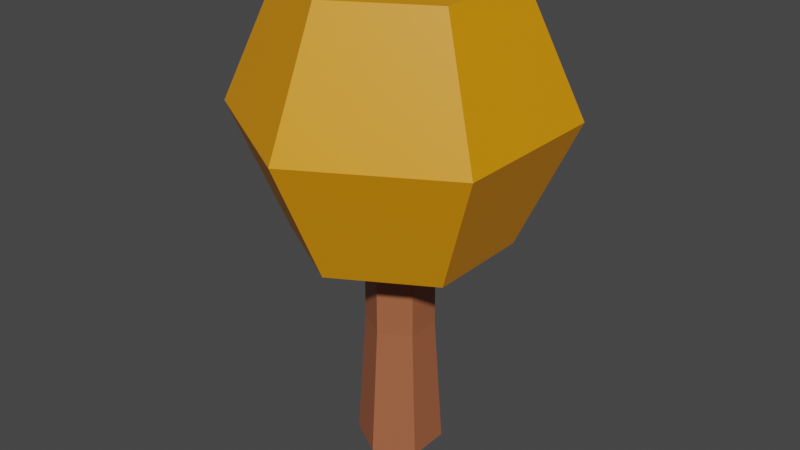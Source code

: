# Source: tree_a_orange.blend  (saved by Blender 2.82.7; exported with 4.5.12 LTS)
import bpy
from mathutils import Matrix  # noqa: F401  (used for matrix-valued properties, if any)

bpy.ops.wm.read_factory_settings(use_empty=True)
scene = bpy.context.scene
scene.name = 'Scene'

# ---- collections
col_collection = bpy.data.collections.new('Collection'); scene.collection.children.link(col_collection)

# ---- materials (node trees are filled in below, after node groups)
mat_treetop_orange = bpy.data.materials.new('treetop_orange')
mat_treetop_orange.use_transparent_shadow = False
mat_trunk_brown = bpy.data.materials.new('trunk_brown')
mat_trunk_brown.use_transparent_shadow = False

# ---- material node trees
mat_treetop_orange.use_nodes = True; mat_treetop_orange.node_tree.nodes.clear()
_N = mat_treetop_orange.node_tree.nodes; _L = mat_treetop_orange.node_tree.links
n0 = _N.new('ShaderNodeOutputMaterial'); n0.name = 'Material Output'; n0.location = (300, 300)
n1 = _N.new('ShaderNodeBsdfPrincipled'); n1.name = 'Principled BSDF'; n1.location = (10, 300)
n1.distribution = 'GGX'
n1.subsurface_method = 'BURLEY'
n1.inputs[0].default_value = (0.8, 0.2954, 0.0, 1.0)
n1.inputs[3].default_value = 1.45
n1.inputs[27].default_value = (0.0, 0.0, 0.0, 1.0)
n1.inputs[28].default_value = 1.0
_L.new(n1.outputs[0], n0.inputs[0])
n0.is_active_output = True
mat_trunk_brown.use_nodes = True; mat_trunk_brown.node_tree.nodes.clear()
_N = mat_trunk_brown.node_tree.nodes; _L = mat_trunk_brown.node_tree.links
n0 = _N.new('ShaderNodeOutputMaterial'); n0.name = 'Material Output'; n0.location = (300, 300)
n1 = _N.new('ShaderNodeBsdfPrincipled'); n1.name = 'Principled BSDF'; n1.location = (10, 300)
n1.distribution = 'GGX'
n1.subsurface_method = 'BURLEY'
n1.inputs[0].default_value = (0.3757, 0.1192, 0.05249, 1.0)
n1.inputs[3].default_value = 1.45
n1.inputs[27].default_value = (0.0, 0.0, 0.0, 1.0)
n1.inputs[28].default_value = 1.0
_L.new(n1.outputs[0], n0.inputs[0])
n0.is_active_output = True

# ---- world
world_world = bpy.data.worlds.new('World'); scene.world = world_world
world_world.use_nodes = True; world_world.node_tree.nodes.clear()
_N = world_world.node_tree.nodes; _L = world_world.node_tree.links
n0 = _N.new('ShaderNodeOutputWorld'); n0.name = 'World Output'; n0.location = (300, 300)
n1 = _N.new('ShaderNodeBackground'); n1.name = 'Background'; n1.location = (10, 300)
n1.inputs[0].default_value = (0.05088, 0.05088, 0.05088, 1.0)
_L.new(n1.outputs[0], n0.inputs[0])
n0.is_active_output = True
world_world.color = (0.05088, 0.05088, 0.05088)
world_world.use_sun_shadow = False
world_world.sun_shadow_jitter_overblur = 0.0

# ---- meshes
me_cylinder_005 = bpy.data.meshes.new('Cylinder.005')
me_cylinder_005.from_pydata([(1.949e-08, 2.472, 3.835), (1.949e-08, 2.472, 9.587), (2.14, 1.236, 3.835), (2.14, 1.236, 9.587), (2.14, -1.236, 3.835), (2.14, -1.236, 9.587), (-1.966e-07, -2.472, 3.835), (-1.966e-07, -2.472, 9.587), (-2.14, -1.236, 3.835), (-2.14, -1.236, 9.587), (-2.14, 1.236, 3.835), (-2.14, 1.236, 9.587), (4.546e-08, 3.779, 6.711), (3.273, 1.889, 6.711), (3.273, -1.889, 6.711), (-2.849e-07, -3.779, 6.711), (-3.273, -1.889, 6.711), (-3.273, 1.889, 6.711)], [], [(12, 1, 3, 13), (13, 3, 5, 14), (14, 5, 7, 15), (15, 7, 9, 16), (3, 1, 11, 9, 7, 5), (16, 9, 11, 17), (17, 11, 1, 12), (0, 2, 4, 6, 8, 10), (10, 17, 12, 0), (8, 16, 17, 10), (6, 15, 16, 8), (4, 14, 15, 6), (2, 13, 14, 4), (0, 12, 13, 2)])
_uv = me_cylinder_005.uv_layers.new(name='UVMap')
_uv.uv.foreach_set('vector', [1.0, 0.75, 1.0, 1.0, 0.8333, 1.0, 0.8333, 0.75, 0.8333, 0.75, 0.8333, 1.0, 0.6667, 1.0, 0.6667, 0.75, 0.6667, 0.75, 0.6667, 1.0, 0.5, 1.0, 0.5, 0.75, 0.5, 0.75, 0.5, 1.0, 0.3333, 1.0, 0.3333, 0.75, 0.4578, 0.37, 0.25, 0.49, 0.04215, 0.37, 0.04215, 0.13, 0.25, 0.01, 0.4578, 0.13, 0.3333, 0.75, 0.3333, 1.0, 0.1667, 1.0, 0.1667, 0.75, 0.1667, 0.75, 0.1667, 1.0, -8.941e-08, 1.0, -8.941e-08, 0.75, 0.75, 0.49, 0.9578, 0.37, 0.9578, 0.13, 0.75, 0.01, 0.5422, 0.13, 0.5422, 0.37, 0.1667, 0.5, 0.1667, 0.75, -8.941e-08, 0.75, -8.941e-08, 0.5, 0.3333, 0.5, 0.3333, 0.75, 0.1667, 0.75, 0.1667, 0.5, 0.5, 0.5, 0.5, 0.75, 0.3333, 0.75, 0.3333, 0.5, 0.6667, 0.5, 0.6667, 0.75, 0.5, 0.75, 0.5, 0.5, 0.8333, 0.5, 0.8333, 0.75, 0.6667, 0.75, 0.6667, 0.5, 1.0, 0.5, 1.0, 0.75, 0.8333, 0.75, 0.8333, 0.5])
me_cylinder_005.materials.append(mat_treetop_orange)
me_cylinder_005.use_remesh_preserve_volume = False
me_cylinder_005.use_remesh_preserve_attributes = False
me_cylinder_005.use_mirror_vertex_groups = False
me_cylinder_005.update()
me_cylinder_004 = bpy.data.meshes.new('Cylinder.004')
me_cylinder_004.from_pydata([(0.0, 1.0, -1.0), (-6.92e-09, 0.7969, 4.409), (0.866, 0.5, -1.0), (0.6902, 0.3985, 4.409), (0.866, -0.5, -1.0), (0.6902, -0.3985, 4.409), (-8.742e-08, -1.0, -1.0), (-7.659e-08, -0.7969, 4.409), (-0.866, -0.5, -1.0), (-0.6902, -0.3985, 4.409), (-0.866, 0.5, -1.0), (-0.6902, 0.3985, 4.409), (-6.92e-09, 0.7969, 2.138), (0.6902, 0.3985, 2.138), (0.6902, -0.3985, 2.138), (-7.659e-08, -0.7969, 2.138), (-0.6902, -0.3985, 2.138), (-0.6902, 0.3985, 2.138)], [], [(12, 1, 3, 13), (13, 3, 5, 14), (14, 5, 7, 15), (15, 7, 9, 16), (3, 1, 11, 9, 7, 5), (16, 9, 11, 17), (17, 11, 1, 12), (0, 2, 4, 6, 8, 10), (10, 17, 12, 0), (8, 16, 17, 10), (6, 15, 16, 8), (4, 14, 15, 6), (2, 13, 14, 4), (0, 12, 13, 2)])
_uv = me_cylinder_004.uv_layers.new(name='UVMap')
_uv.uv.foreach_set('vector', [1.0, 0.75, 1.0, 1.0, 0.8333, 1.0, 0.8333, 0.75, 0.8333, 0.75, 0.8333, 1.0, 0.6667, 1.0, 0.6667, 0.75, 0.6667, 0.75, 0.6667, 1.0, 0.5, 1.0, 0.5, 0.75, 0.5, 0.75, 0.5, 1.0, 0.3333, 1.0, 0.3333, 0.75, 0.4578, 0.37, 0.25, 0.49, 0.04215, 0.37, 0.04215, 0.13, 0.25, 0.01, 0.4578, 0.13, 0.3333, 0.75, 0.3333, 1.0, 0.1667, 1.0, 0.1667, 0.75, 0.1667, 0.75, 0.1667, 1.0, -8.941e-08, 1.0, -8.941e-08, 0.75, 0.75, 0.49, 0.9578, 0.37, 0.9578, 0.13, 0.75, 0.01, 0.5422, 0.13, 0.5422, 0.37, 0.1667, 0.5, 0.1667, 0.75, -8.941e-08, 0.75, -8.941e-08, 0.5, 0.3333, 0.5, 0.3333, 0.75, 0.1667, 0.75, 0.1667, 0.5, 0.5, 0.5, 0.5, 0.75, 0.3333, 0.75, 0.3333, 0.5, 0.6667, 0.5, 0.6667, 0.75, 0.5, 0.75, 0.5, 0.5, 0.8333, 0.5, 0.8333, 0.75, 0.6667, 0.75, 0.6667, 0.5, 1.0, 0.5, 1.0, 0.75, 0.8333, 0.75, 0.8333, 0.5])
me_cylinder_004.materials.append(mat_trunk_brown)
me_cylinder_004.use_remesh_preserve_volume = False
me_cylinder_004.use_remesh_preserve_attributes = False
me_cylinder_004.use_mirror_vertex_groups = False
me_cylinder_004.update()

# ---- objects
ob_treetop_a_orange = bpy.data.objects.new('treetop_a_orange', me_cylinder_005)
ob_trunk_a_orange = bpy.data.objects.new('trunk_a_orange', me_cylinder_004)

# ---- transforms, parenting, visibility, modifiers, constraints
ob_treetop_a_orange.location = (0.0, 0.0, 1.434)
ob_treetop_a_orange.lineart.crease_threshold = 0.0
ob_trunk_a_orange.location = (0.0, 0.0, 0.963)
ob_trunk_a_orange.lineart.crease_threshold = 0.0

# ---- collection membership
col_collection.objects.link(ob_treetop_a_orange)
col_collection.objects.link(ob_trunk_a_orange)

# ---- scene / render settings (as saved in the file)
scene.frame_start = 1; scene.frame_end = 250; scene.frame_set(1)
scene.render.engine = 'BLENDER_EEVEE_NEXT'
scene.cycles.use_denoising = False
scene.cycles.samples = 128
scene.cycles.sampling_pattern = 'TABULATED_SOBOL'
scene.cycles.use_adaptive_sampling = False
scene.cycles.use_light_tree = False
scene.view_settings.view_transform = 'Filmic'
bpy.context.view_layer.update()

# ---- added for rendering (the .blend has no active camera and no usable light): camera, sun
cam_auto = bpy.data.cameras.new('AutoCamera')
cam_auto.lens = 50.0
cam_auto.sensor_width = 36.0
cam_auto.clip_end = 1000.0
ob_auto_camera = bpy.data.objects.new('AutoCamera', cam_auto)
scene.collection.objects.link(ob_auto_camera)
ob_auto_camera.location = (13.7928, -16.5514, 16.5262)
ob_auto_camera.rotation_euler = (1.09748, -7.21219e-08, 0.694738)
scene.camera = ob_auto_camera
light_auto_sun = bpy.data.lights.new('AutoSun', 'SUN')
light_auto_sun.energy = 3.0
light_auto_sun.angle = 0.0523599
ob_auto_sun = bpy.data.objects.new('AutoSun', light_auto_sun)
scene.collection.objects.link(ob_auto_sun)
ob_auto_sun.rotation_euler = (0.872665, 0.174533, 0.523599)
bpy.context.view_layer.update()
